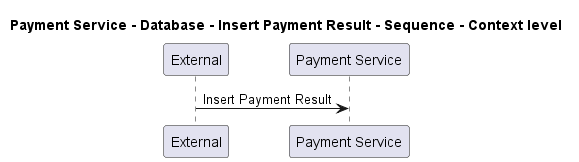

The diagram above was rendered by PlantUML. Its source (embedded in the PNG):
@startuml
!pragma layout smetana

title Payment Service - Database - Insert Payment Result - Sequence - Context level

participant "External" as C4InterFlow.SoftwareSystems.ExternalSystem
participant "Payment Service" as ECommercePlatform.SoftwareSystems.PaymentService

C4InterFlow.SoftwareSystems.ExternalSystem -> ECommercePlatform.SoftwareSystems.PaymentService : Insert Payment Result


@enduml